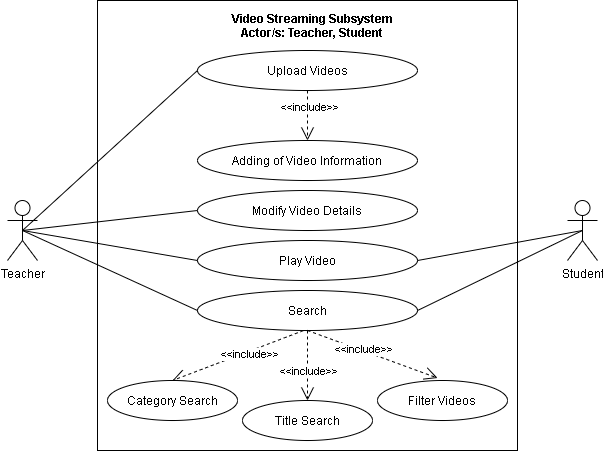

The diagram above was exported from draw.io. Its source (the exported page's mxGraphModel, read from the mxfile embedded in the PNG):
<mxGraphModel dx="942" dy="642" grid="1" gridSize="10" guides="1" tooltips="1" connect="1" arrows="1" fold="1" page="1" pageScale="1" pageWidth="850" pageHeight="1100" math="0" shadow="0">
  <root>
    <mxCell id="L4H54yvz5vo9FGuHxKO8-0" />
    <mxCell id="L4H54yvz5vo9FGuHxKO8-1" parent="L4H54yvz5vo9FGuHxKO8-0" />
    <mxCell id="ajeMKmfif8rfIK4k3p3E-26" value="" style="html=1;fillColor=none;" parent="L4H54yvz5vo9FGuHxKO8-1" vertex="1">
      <mxGeometry x="380" y="80" width="420" height="450" as="geometry" />
    </mxCell>
    <mxCell id="ajeMKmfif8rfIK4k3p3E-27" style="rounded=0;jumpStyle=arc;jumpSize=14;orthogonalLoop=1;jettySize=auto;html=1;exitX=0.5;exitY=0.5;exitDx=0;exitDy=0;exitPerimeter=0;entryX=0;entryY=0.5;entryDx=0;entryDy=0;startArrow=none;startFill=0;endArrow=none;endFill=0;startSize=11;endSize=11;" parent="L4H54yvz5vo9FGuHxKO8-1" source="ajeMKmfif8rfIK4k3p3E-31" target="ajeMKmfif8rfIK4k3p3E-34" edge="1">
      <mxGeometry relative="1" as="geometry" />
    </mxCell>
    <mxCell id="ajeMKmfif8rfIK4k3p3E-28" style="edgeStyle=none;rounded=0;jumpStyle=arc;jumpSize=14;orthogonalLoop=1;jettySize=auto;html=1;exitX=0.5;exitY=0.5;exitDx=0;exitDy=0;exitPerimeter=0;entryX=0;entryY=0.5;entryDx=0;entryDy=0;startArrow=none;startFill=0;endArrow=none;endFill=0;startSize=11;endSize=11;" parent="L4H54yvz5vo9FGuHxKO8-1" source="ajeMKmfif8rfIK4k3p3E-31" target="ajeMKmfif8rfIK4k3p3E-37" edge="1">
      <mxGeometry relative="1" as="geometry" />
    </mxCell>
    <mxCell id="ajeMKmfif8rfIK4k3p3E-29" style="edgeStyle=none;rounded=0;jumpStyle=arc;jumpSize=14;orthogonalLoop=1;jettySize=auto;html=1;exitX=0.5;exitY=0.5;exitDx=0;exitDy=0;exitPerimeter=0;entryX=0;entryY=0.5;entryDx=0;entryDy=0;startArrow=none;startFill=0;endArrow=none;endFill=0;startSize=11;endSize=11;" parent="L4H54yvz5vo9FGuHxKO8-1" source="ajeMKmfif8rfIK4k3p3E-31" target="ajeMKmfif8rfIK4k3p3E-39" edge="1">
      <mxGeometry relative="1" as="geometry" />
    </mxCell>
    <mxCell id="ajeMKmfif8rfIK4k3p3E-30" style="edgeStyle=none;rounded=0;jumpStyle=arc;jumpSize=14;orthogonalLoop=1;jettySize=auto;html=1;exitX=0.5;exitY=0.5;exitDx=0;exitDy=0;exitPerimeter=0;entryX=0;entryY=0.5;entryDx=0;entryDy=0;startArrow=none;startFill=0;endArrow=none;endFill=0;startSize=11;endSize=11;" parent="L4H54yvz5vo9FGuHxKO8-1" source="ajeMKmfif8rfIK4k3p3E-31" target="ajeMKmfif8rfIK4k3p3E-38" edge="1">
      <mxGeometry relative="1" as="geometry" />
    </mxCell>
    <mxCell id="ajeMKmfif8rfIK4k3p3E-31" value="Teacher" style="shape=umlActor;verticalLabelPosition=bottom;verticalAlign=top;html=1;fillColor=none;" parent="L4H54yvz5vo9FGuHxKO8-1" vertex="1">
      <mxGeometry x="290" y="280" width="30" height="60" as="geometry" />
    </mxCell>
    <mxCell id="ajeMKmfif8rfIK4k3p3E-32" style="edgeStyle=none;rounded=0;jumpStyle=arc;jumpSize=14;orthogonalLoop=1;jettySize=auto;html=1;exitX=0.5;exitY=1;exitDx=0;exitDy=0;entryX=0.5;entryY=0;entryDx=0;entryDy=0;dashed=1;startArrow=none;startFill=0;endArrow=open;endFill=0;startSize=11;endSize=11;" parent="L4H54yvz5vo9FGuHxKO8-1" source="ajeMKmfif8rfIK4k3p3E-34" target="ajeMKmfif8rfIK4k3p3E-36" edge="1">
      <mxGeometry relative="1" as="geometry" />
    </mxCell>
    <mxCell id="ajeMKmfif8rfIK4k3p3E-33" value="&amp;lt;&amp;lt;include&amp;gt;&amp;gt;" style="edgeLabel;html=1;align=center;verticalAlign=middle;resizable=0;points=[];" parent="ajeMKmfif8rfIK4k3p3E-32" vertex="1" connectable="0">
      <mxGeometry x="-0.3422" y="1" relative="1" as="geometry">
        <mxPoint as="offset" />
      </mxGeometry>
    </mxCell>
    <mxCell id="ajeMKmfif8rfIK4k3p3E-34" value="Upload Videos" style="ellipse;whiteSpace=wrap;html=1;fillColor=none;" parent="L4H54yvz5vo9FGuHxKO8-1" vertex="1">
      <mxGeometry x="480" y="130" width="220" height="40" as="geometry" />
    </mxCell>
    <mxCell id="ajeMKmfif8rfIK4k3p3E-35" value="Video Streaming Subsystem&#10;Actor/s: Teacher, Student" style="text;align=center;fontStyle=1;verticalAlign=middle;spacingLeft=3;spacingRight=3;strokeColor=none;rotatable=0;points=[[0,0.5],[1,0.5]];portConstraint=eastwest;fillColor=none;" parent="L4H54yvz5vo9FGuHxKO8-1" vertex="1">
      <mxGeometry x="435" y="90" width="320" height="30" as="geometry" />
    </mxCell>
    <mxCell id="ajeMKmfif8rfIK4k3p3E-36" value="Adding of Video Information" style="ellipse;whiteSpace=wrap;html=1;fillColor=none;" parent="L4H54yvz5vo9FGuHxKO8-1" vertex="1">
      <mxGeometry x="480" y="220" width="220" height="40" as="geometry" />
    </mxCell>
    <mxCell id="ajeMKmfif8rfIK4k3p3E-37" value="Modify Video Details" style="ellipse;whiteSpace=wrap;html=1;fillColor=none;" parent="L4H54yvz5vo9FGuHxKO8-1" vertex="1">
      <mxGeometry x="480" y="270" width="220" height="40" as="geometry" />
    </mxCell>
    <mxCell id="ajeMKmfif8rfIK4k3p3E-38" value="Search" style="ellipse;whiteSpace=wrap;html=1;fillColor=none;" parent="L4H54yvz5vo9FGuHxKO8-1" vertex="1">
      <mxGeometry x="480" y="370" width="220" height="40" as="geometry" />
    </mxCell>
    <mxCell id="ajeMKmfif8rfIK4k3p3E-39" value="Play Video" style="ellipse;whiteSpace=wrap;html=1;fillColor=none;" parent="L4H54yvz5vo9FGuHxKO8-1" vertex="1">
      <mxGeometry x="480" y="320" width="220" height="40" as="geometry" />
    </mxCell>
    <mxCell id="ajeMKmfif8rfIK4k3p3E-40" style="rounded=0;jumpStyle=arc;jumpSize=14;orthogonalLoop=1;jettySize=auto;html=1;exitX=0.481;exitY=1.003;exitDx=0;exitDy=0;startArrow=none;startFill=0;endArrow=open;endFill=0;startSize=11;endSize=11;dashed=1;exitPerimeter=0;entryX=0.5;entryY=0;entryDx=0;entryDy=0;" parent="L4H54yvz5vo9FGuHxKO8-1" target="ajeMKmfif8rfIK4k3p3E-44" edge="1">
      <mxGeometry relative="1" as="geometry">
        <mxPoint x="585.8199999999999" y="410.12" as="sourcePoint" />
        <mxPoint x="485" y="460" as="targetPoint" />
      </mxGeometry>
    </mxCell>
    <mxCell id="ajeMKmfif8rfIK4k3p3E-41" value="&amp;lt;&amp;lt;include&amp;gt;&amp;gt;" style="edgeLabel;html=1;align=center;verticalAlign=middle;resizable=0;points=[];" parent="ajeMKmfif8rfIK4k3p3E-40" vertex="1" connectable="0">
      <mxGeometry x="-0.16" y="2" relative="1" as="geometry">
        <mxPoint as="offset" />
      </mxGeometry>
    </mxCell>
    <mxCell id="ajeMKmfif8rfIK4k3p3E-42" style="rounded=0;jumpStyle=arc;jumpSize=14;orthogonalLoop=1;jettySize=auto;html=1;exitX=0.5;exitY=1;exitDx=0;exitDy=0;startArrow=none;startFill=0;endArrow=open;endFill=0;startSize=11;endSize=11;dashed=1;entryX=0.462;entryY=-0.062;entryDx=0;entryDy=0;entryPerimeter=0;" parent="L4H54yvz5vo9FGuHxKO8-1" source="ajeMKmfif8rfIK4k3p3E-38" target="ajeMKmfif8rfIK4k3p3E-51" edge="1">
      <mxGeometry relative="1" as="geometry">
        <mxPoint x="615.8199999999999" y="440.12" as="sourcePoint" />
        <mxPoint x="745" y="460" as="targetPoint" />
      </mxGeometry>
    </mxCell>
    <mxCell id="ajeMKmfif8rfIK4k3p3E-43" value="&amp;lt;&amp;lt;include&amp;gt;&amp;gt;" style="edgeLabel;html=1;align=center;verticalAlign=middle;resizable=0;points=[];" parent="ajeMKmfif8rfIK4k3p3E-42" vertex="1" connectable="0">
      <mxGeometry x="-0.16" y="2" relative="1" as="geometry">
        <mxPoint as="offset" />
      </mxGeometry>
    </mxCell>
    <mxCell id="ajeMKmfif8rfIK4k3p3E-44" value="Category Search" style="ellipse;whiteSpace=wrap;html=1;" parent="L4H54yvz5vo9FGuHxKO8-1" vertex="1">
      <mxGeometry x="390" y="460" width="130" height="40" as="geometry" />
    </mxCell>
    <mxCell id="ajeMKmfif8rfIK4k3p3E-45" style="edgeStyle=none;rounded=0;jumpStyle=arc;jumpSize=14;orthogonalLoop=1;jettySize=auto;html=1;exitX=0.5;exitY=0;exitDx=0;exitDy=0;startArrow=none;startFill=0;endArrow=open;endFill=0;startSize=11;endSize=11;dashed=1;entryX=0.5;entryY=0;entryDx=0;entryDy=0;" parent="L4H54yvz5vo9FGuHxKO8-1" target="ajeMKmfif8rfIK4k3p3E-47" edge="1">
      <mxGeometry relative="1" as="geometry">
        <mxPoint x="590" y="410" as="sourcePoint" />
        <Array as="points">
          <mxPoint x="590" y="440" />
        </Array>
      </mxGeometry>
    </mxCell>
    <mxCell id="ajeMKmfif8rfIK4k3p3E-46" value="&amp;lt;&amp;lt;include&amp;gt;&amp;gt;" style="edgeLabel;html=1;align=center;verticalAlign=middle;resizable=0;points=[];" parent="ajeMKmfif8rfIK4k3p3E-45" vertex="1" connectable="0">
      <mxGeometry x="0.1444" relative="1" as="geometry">
        <mxPoint as="offset" />
      </mxGeometry>
    </mxCell>
    <mxCell id="ajeMKmfif8rfIK4k3p3E-47" value="Title Search" style="ellipse;whiteSpace=wrap;html=1;fillColor=none;" parent="L4H54yvz5vo9FGuHxKO8-1" vertex="1">
      <mxGeometry x="525" y="480" width="130" height="40" as="geometry" />
    </mxCell>
    <mxCell id="ajeMKmfif8rfIK4k3p3E-48" style="edgeStyle=none;rounded=0;jumpStyle=arc;jumpSize=14;orthogonalLoop=1;jettySize=auto;html=1;exitX=0.5;exitY=0.5;exitDx=0;exitDy=0;exitPerimeter=0;entryX=1;entryY=0.5;entryDx=0;entryDy=0;startArrow=none;startFill=0;endArrow=none;endFill=0;startSize=11;endSize=11;" parent="L4H54yvz5vo9FGuHxKO8-1" source="ajeMKmfif8rfIK4k3p3E-50" target="ajeMKmfif8rfIK4k3p3E-38" edge="1">
      <mxGeometry relative="1" as="geometry" />
    </mxCell>
    <mxCell id="ajeMKmfif8rfIK4k3p3E-49" style="edgeStyle=none;rounded=0;jumpStyle=arc;jumpSize=14;orthogonalLoop=1;jettySize=auto;html=1;exitX=0.5;exitY=0.5;exitDx=0;exitDy=0;exitPerimeter=0;entryX=1;entryY=0.5;entryDx=0;entryDy=0;startArrow=none;startFill=0;endArrow=none;endFill=0;startSize=11;endSize=11;" parent="L4H54yvz5vo9FGuHxKO8-1" source="ajeMKmfif8rfIK4k3p3E-50" target="ajeMKmfif8rfIK4k3p3E-39" edge="1">
      <mxGeometry relative="1" as="geometry" />
    </mxCell>
    <mxCell id="ajeMKmfif8rfIK4k3p3E-50" value="Student" style="shape=umlActor;verticalLabelPosition=bottom;verticalAlign=top;html=1;fillColor=none;" parent="L4H54yvz5vo9FGuHxKO8-1" vertex="1">
      <mxGeometry x="850" y="280" width="30" height="60" as="geometry" />
    </mxCell>
    <mxCell id="ajeMKmfif8rfIK4k3p3E-51" value="Filter Videos" style="ellipse;whiteSpace=wrap;html=1;" parent="L4H54yvz5vo9FGuHxKO8-1" vertex="1">
      <mxGeometry x="660" y="460" width="130" height="40" as="geometry" />
    </mxCell>
  </root>
</mxGraphModel>